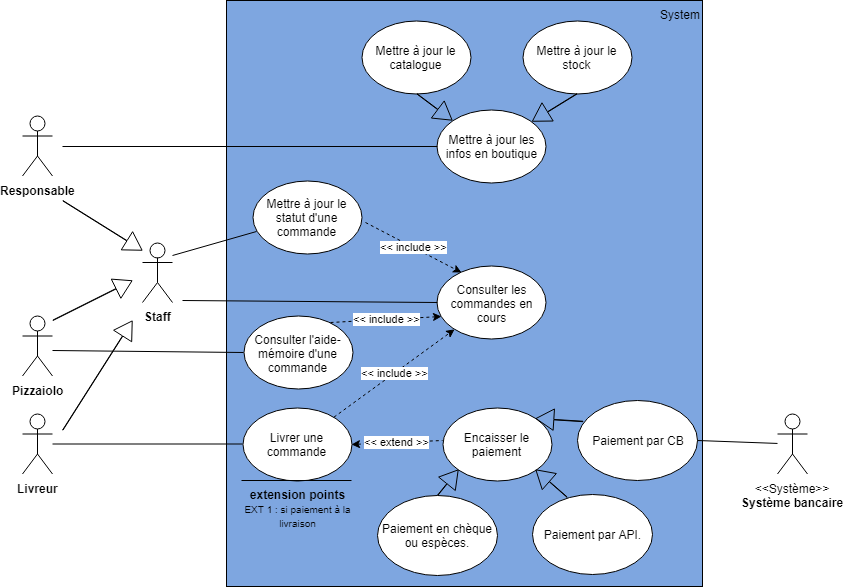

The diagram above was exported from draw.io. Its source (the exported page's mxGraphModel, read from the mxfile embedded in the PNG):
<mxGraphModel dx="2623" dy="1049" grid="1" gridSize="10" guides="1" tooltips="1" connect="1" arrows="1" fold="1" page="1" pageScale="1" pageWidth="827" pageHeight="1169" math="0" shadow="0">
  <root>
    <mxCell id="0" />
    <mxCell id="1" parent="0" />
    <mxCell id="PDg_qJi8dnUgFGWDyUM6-1" value="&lt;div style=&quot;text-align: left&quot;&gt;&lt;span&gt;System&lt;/span&gt;&lt;/div&gt;" style="whiteSpace=wrap;html=1;horizontal=1;fillColor=#7EA6E0;verticalAlign=top;labelPosition=center;verticalLabelPosition=middle;align=right;spacingLeft=325;" parent="1" vertex="1">
      <mxGeometry x="214" y="120" width="476" height="586" as="geometry" />
    </mxCell>
    <mxCell id="PDg_qJi8dnUgFGWDyUM6-2" value="&lt;b&gt;Responsable&lt;/b&gt;&lt;br&gt;" style="shape=umlActor;verticalLabelPosition=bottom;labelBackgroundColor=#ffffff;verticalAlign=top;html=1;outlineConnect=0;" parent="1" vertex="1">
      <mxGeometry x="10" y="235.5" width="30" height="60" as="geometry" />
    </mxCell>
    <mxCell id="PDg_qJi8dnUgFGWDyUM6-3" value="&lt;b&gt;Pizzaiolo&lt;/b&gt;" style="shape=umlActor;verticalLabelPosition=bottom;labelBackgroundColor=#ffffff;verticalAlign=top;html=1;outlineConnect=0;" parent="1" vertex="1">
      <mxGeometry x="10" y="435.5" width="30" height="60" as="geometry" />
    </mxCell>
    <mxCell id="PDg_qJi8dnUgFGWDyUM6-4" value="&lt;b&gt;Livreur&lt;br&gt;&lt;/b&gt;&lt;br&gt;" style="shape=umlActor;verticalLabelPosition=bottom;labelBackgroundColor=#ffffff;verticalAlign=top;html=1;outlineConnect=0;" parent="1" vertex="1">
      <mxGeometry x="10" y="533.5" width="30" height="60" as="geometry" />
    </mxCell>
    <mxCell id="PDg_qJi8dnUgFGWDyUM6-5" value="Consulter les commandes en cours" style="ellipse;whiteSpace=wrap;html=1;" parent="1" vertex="1">
      <mxGeometry x="424.5" y="385.5" width="109" height="73" as="geometry" />
    </mxCell>
    <mxCell id="PDg_qJi8dnUgFGWDyUM6-6" value="&amp;lt;&amp;lt; include &amp;gt;&amp;gt;" style="endArrow=classic;html=1;dashed=1;" parent="1" source="PDg_qJi8dnUgFGWDyUM6-9" target="PDg_qJi8dnUgFGWDyUM6-5" edge="1">
      <mxGeometry width="50" height="50" relative="1" as="geometry">
        <mxPoint x="490" y="581" as="sourcePoint" />
        <mxPoint x="810.8823529411766" y="161" as="targetPoint" />
      </mxGeometry>
    </mxCell>
    <mxCell id="PDg_qJi8dnUgFGWDyUM6-7" value="Consulter l'aide-mémoire d'une commande" style="ellipse;whiteSpace=wrap;html=1;" parent="1" vertex="1">
      <mxGeometry x="231" y="435.5" width="109" height="73" as="geometry" />
    </mxCell>
    <mxCell id="PDg_qJi8dnUgFGWDyUM6-9" value="Livrer une commande&lt;br&gt;" style="ellipse;whiteSpace=wrap;html=1;" parent="1" vertex="1">
      <mxGeometry x="230" y="527" width="109" height="73" as="geometry" />
    </mxCell>
    <mxCell id="PDg_qJi8dnUgFGWDyUM6-11" value="Mettre à jour le catalogue" style="ellipse;whiteSpace=wrap;html=1;" parent="1" vertex="1">
      <mxGeometry x="349" y="140" width="109" height="73" as="geometry" />
    </mxCell>
    <mxCell id="PDg_qJi8dnUgFGWDyUM6-12" value="Mettre à jour les infos en boutique&lt;br&gt;" style="ellipse;whiteSpace=wrap;html=1;" parent="1" vertex="1">
      <mxGeometry x="424.5" y="229" width="109" height="73" as="geometry" />
    </mxCell>
    <mxCell id="PDg_qJi8dnUgFGWDyUM6-13" value="" style="endArrow=none;html=1;endFill=0;entryX=0;entryY=0.5;entryDx=0;entryDy=0;" parent="1" target="PDg_qJi8dnUgFGWDyUM6-12" edge="1">
      <mxGeometry width="50" height="50" relative="1" as="geometry">
        <mxPoint x="50" y="266" as="sourcePoint" />
        <mxPoint x="180" y="268.66666666666674" as="targetPoint" />
      </mxGeometry>
    </mxCell>
    <mxCell id="PDg_qJi8dnUgFGWDyUM6-18" value="&amp;lt;&amp;lt; include &amp;gt;&amp;gt;" style="endArrow=classic;html=1;dashed=1;exitX=0.799;exitY=0.091;exitDx=0;exitDy=0;entryX=0.041;entryY=0.688;entryDx=0;entryDy=0;exitPerimeter=0;entryPerimeter=0;" parent="1" source="PDg_qJi8dnUgFGWDyUM6-7" target="PDg_qJi8dnUgFGWDyUM6-5" edge="1">
      <mxGeometry width="50" height="50" relative="1" as="geometry">
        <mxPoint x="459" y="539.5" as="sourcePoint" />
        <mxPoint x="353.84100690577134" y="492.7523164179113" as="targetPoint" />
      </mxGeometry>
    </mxCell>
    <mxCell id="PDg_qJi8dnUgFGWDyUM6-20" value="" style="endArrow=none;html=1;endFill=0;entryX=0;entryY=0.5;entryDx=0;entryDy=0;" parent="1" target="PDg_qJi8dnUgFGWDyUM6-7" edge="1">
      <mxGeometry width="50" height="50" relative="1" as="geometry">
        <mxPoint x="40" y="470" as="sourcePoint" />
        <mxPoint x="161" y="354.5" as="targetPoint" />
      </mxGeometry>
    </mxCell>
    <mxCell id="PDg_qJi8dnUgFGWDyUM6-21" value="" style="endArrow=none;html=1;endFill=0;" parent="1" source="PDg_qJi8dnUgFGWDyUM6-4" target="PDg_qJi8dnUgFGWDyUM6-9" edge="1">
      <mxGeometry width="50" height="50" relative="1" as="geometry">
        <mxPoint x="50" y="445.5" as="sourcePoint" />
        <mxPoint x="150" y="582.5" as="targetPoint" />
      </mxGeometry>
    </mxCell>
    <mxCell id="PDg_qJi8dnUgFGWDyUM6-23" value="" style="endArrow=none;html=1;endFill=0;entryX=0;entryY=0.5;entryDx=0;entryDy=0;" parent="1" target="PDg_qJi8dnUgFGWDyUM6-5" edge="1">
      <mxGeometry width="50" height="50" relative="1" as="geometry">
        <mxPoint x="170" y="420" as="sourcePoint" />
        <mxPoint x="313" y="662.5" as="targetPoint" />
      </mxGeometry>
    </mxCell>
    <mxCell id="PDg_qJi8dnUgFGWDyUM6-25" value="Mettre à jour le stock" style="ellipse;whiteSpace=wrap;html=1;" parent="1" vertex="1">
      <mxGeometry x="510" y="140" width="109" height="73" as="geometry" />
    </mxCell>
    <mxCell id="PDg_qJi8dnUgFGWDyUM6-30" value="" style="shape=flexArrow;endArrow=classic;html=1;width=0.4;endSize=5.616;exitX=0.5;exitY=1;exitDx=0;exitDy=0;" parent="1" source="PDg_qJi8dnUgFGWDyUM6-25" target="PDg_qJi8dnUgFGWDyUM6-12" edge="1">
      <mxGeometry width="50" height="50" relative="1" as="geometry">
        <mxPoint x="671.5714285714289" y="644.5" as="sourcePoint" />
        <mxPoint x="730.1428571428573" y="568.7857142857144" as="targetPoint" />
      </mxGeometry>
    </mxCell>
    <mxCell id="PDg_qJi8dnUgFGWDyUM6-31" value="" style="shape=flexArrow;endArrow=classic;html=1;width=0.4;endSize=5.616;exitX=0.5;exitY=1;exitDx=0;exitDy=0;entryX=0;entryY=0;entryDx=0;entryDy=0;" parent="1" source="PDg_qJi8dnUgFGWDyUM6-11" target="PDg_qJi8dnUgFGWDyUM6-12" edge="1">
      <mxGeometry width="50" height="50" relative="1" as="geometry">
        <mxPoint x="384" y="336.5" as="sourcePoint" />
        <mxPoint x="355" y="312.5" as="targetPoint" />
      </mxGeometry>
    </mxCell>
    <mxCell id="PDg_qJi8dnUgFGWDyUM6-38" value="Mettre à jour le statut d'une commande" style="ellipse;whiteSpace=wrap;html=1;" parent="1" vertex="1">
      <mxGeometry x="240" y="300" width="109" height="73" as="geometry" />
    </mxCell>
    <mxCell id="PDg_qJi8dnUgFGWDyUM6-39" value="" style="endArrow=none;html=1;endFill=0;entryX=0.041;entryY=0.704;entryDx=0;entryDy=0;entryPerimeter=0;" parent="1" target="PDg_qJi8dnUgFGWDyUM6-38" edge="1">
      <mxGeometry width="50" height="50" relative="1" as="geometry">
        <mxPoint x="160" y="375" as="sourcePoint" />
        <mxPoint x="217" y="201.5" as="targetPoint" />
      </mxGeometry>
    </mxCell>
    <mxCell id="PDg_qJi8dnUgFGWDyUM6-41" value="&amp;lt;&amp;lt; include &amp;gt;&amp;gt;" style="endArrow=classic;html=1;dashed=1;exitX=1.035;exitY=0.577;exitDx=0;exitDy=0;entryX=0.229;entryY=0.095;entryDx=0;entryDy=0;exitPerimeter=0;entryPerimeter=0;" parent="1" source="PDg_qJi8dnUgFGWDyUM6-38" target="PDg_qJi8dnUgFGWDyUM6-5" edge="1">
      <mxGeometry width="50" height="50" relative="1" as="geometry">
        <mxPoint x="448.42857142857133" y="592.5" as="sourcePoint" />
        <mxPoint x="341.9699094579371" y="501.30606961543765" as="targetPoint" />
      </mxGeometry>
    </mxCell>
    <mxCell id="jUy-g6wFrpEkzIv5h6xq-1" value="Encaisser le paiement&lt;br&gt;" style="ellipse;whiteSpace=wrap;html=1;" parent="1" vertex="1">
      <mxGeometry x="430" y="527" width="109" height="73" as="geometry" />
    </mxCell>
    <mxCell id="jUy-g6wFrpEkzIv5h6xq-3" value="Paiement par CB" style="ellipse;whiteSpace=wrap;html=1;" parent="1" vertex="1">
      <mxGeometry x="564.5" y="520" width="120" height="80" as="geometry" />
    </mxCell>
    <mxCell id="jUy-g6wFrpEkzIv5h6xq-4" value="Paiement par API." style="ellipse;whiteSpace=wrap;html=1;" parent="1" vertex="1">
      <mxGeometry x="520" y="613.5" width="120" height="80" as="geometry" />
    </mxCell>
    <mxCell id="jUy-g6wFrpEkzIv5h6xq-5" value="" style="shape=flexArrow;endArrow=classic;html=1;width=0.4;endSize=5.616;exitX=0.292;exitY=0.044;exitDx=0;exitDy=0;entryX=1;entryY=1;entryDx=0;entryDy=0;exitPerimeter=0;" parent="1" source="jUy-g6wFrpEkzIv5h6xq-4" target="jUy-g6wFrpEkzIv5h6xq-1" edge="1">
      <mxGeometry width="50" height="50" relative="1" as="geometry">
        <mxPoint x="249.29411764705878" y="449.82352941176464" as="sourcePoint" />
        <mxPoint x="460" y="640" as="targetPoint" />
      </mxGeometry>
    </mxCell>
    <mxCell id="jUy-g6wFrpEkzIv5h6xq-6" value="" style="shape=flexArrow;endArrow=classic;html=1;width=0.4;endSize=5.616;exitX=0.056;exitY=0.259;exitDx=0;exitDy=0;entryX=1;entryY=0;entryDx=0;entryDy=0;exitPerimeter=0;" parent="1" source="jUy-g6wFrpEkzIv5h6xq-3" target="jUy-g6wFrpEkzIv5h6xq-1" edge="1">
      <mxGeometry width="50" height="50" relative="1" as="geometry">
        <mxPoint x="781.0588235294117" y="599.2352941176471" as="sourcePoint" />
        <mxPoint x="588" y="582" as="targetPoint" />
      </mxGeometry>
    </mxCell>
    <mxCell id="jUy-g6wFrpEkzIv5h6xq-9" value="&lt;b&gt;Staff&lt;/b&gt;" style="shape=umlActor;verticalLabelPosition=bottom;labelBackgroundColor=#ffffff;verticalAlign=top;html=1;outlineConnect=0;" parent="1" vertex="1">
      <mxGeometry x="130" y="362" width="30" height="60" as="geometry" />
    </mxCell>
    <mxCell id="jUy-g6wFrpEkzIv5h6xq-10" value="" style="shape=flexArrow;endArrow=classic;html=1;width=0.4;endSize=5.616;" parent="1" edge="1">
      <mxGeometry width="50" height="50" relative="1" as="geometry">
        <mxPoint x="50" y="320" as="sourcePoint" />
        <mxPoint x="130" y="370" as="targetPoint" />
      </mxGeometry>
    </mxCell>
    <mxCell id="jUy-g6wFrpEkzIv5h6xq-11" value="" style="shape=flexArrow;endArrow=classic;html=1;width=0.4;endSize=5.616;" parent="1" edge="1">
      <mxGeometry width="50" height="50" relative="1" as="geometry">
        <mxPoint x="40" y="440" as="sourcePoint" />
        <mxPoint x="120" y="400" as="targetPoint" />
      </mxGeometry>
    </mxCell>
    <mxCell id="jUy-g6wFrpEkzIv5h6xq-12" value="" style="shape=flexArrow;endArrow=classic;html=1;width=0.4;endSize=5.616;" parent="1" edge="1">
      <mxGeometry width="50" height="50" relative="1" as="geometry">
        <mxPoint x="50" y="550" as="sourcePoint" />
        <mxPoint x="120" y="440" as="targetPoint" />
      </mxGeometry>
    </mxCell>
    <mxCell id="jUy-g6wFrpEkzIv5h6xq-21" value="&lt;b&gt;extension points&lt;/b&gt;&lt;br&gt;&lt;font style=&quot;font-size: 10px&quot;&gt;EXT 1 : si paiement à la livraison&lt;/font&gt;&lt;br&gt;" style="text;html=1;strokeColor=none;fillColor=none;align=center;verticalAlign=middle;whiteSpace=wrap;rounded=0;" parent="1" vertex="1">
      <mxGeometry x="230" y="600" width="110" height="55" as="geometry" />
    </mxCell>
    <mxCell id="jUy-g6wFrpEkzIv5h6xq-22" value="&amp;lt;&amp;lt; extend &amp;gt;&amp;gt;" style="endArrow=none;html=1;dashed=1;exitX=1;exitY=0.5;exitDx=0;exitDy=0;entryX=-0.004;entryY=0.447;entryDx=0;entryDy=0;entryPerimeter=0;startArrow=classic;startFill=1;endFill=0;" parent="1" source="PDg_qJi8dnUgFGWDyUM6-9" target="jUy-g6wFrpEkzIv5h6xq-1" edge="1">
      <mxGeometry width="50" height="50" relative="1" as="geometry">
        <mxPoint x="449.51724137931024" y="544.2413793103449" as="sourcePoint" />
        <mxPoint x="448.7401292476461" y="475.49964564216543" as="targetPoint" />
      </mxGeometry>
    </mxCell>
    <mxCell id="jUy-g6wFrpEkzIv5h6xq-23" value="" style="endArrow=none;html=1;" parent="1" edge="1">
      <mxGeometry width="50" height="50" relative="1" as="geometry">
        <mxPoint x="229" y="600" as="sourcePoint" />
        <mxPoint x="339" y="600" as="targetPoint" />
      </mxGeometry>
    </mxCell>
    <mxCell id="jUy-g6wFrpEkzIv5h6xq-2" value="&amp;lt;&amp;lt;Système&amp;gt;&amp;gt;&lt;br&gt;&lt;b&gt;Système bancaire&lt;br&gt;&lt;/b&gt;&lt;br&gt;" style="shape=umlActor;verticalLabelPosition=bottom;labelBackgroundColor=#ffffff;verticalAlign=top;html=1;outlineConnect=0;" parent="1" vertex="1">
      <mxGeometry x="765" y="533.5" width="30" height="60" as="geometry" />
    </mxCell>
    <mxCell id="oqu8SQE3jfqQ1pkJ68kc-2" value="" style="endArrow=none;html=1;endFill=0;exitX=1;exitY=0.5;exitDx=0;exitDy=0;" parent="1" source="jUy-g6wFrpEkzIv5h6xq-3" target="jUy-g6wFrpEkzIv5h6xq-2" edge="1">
      <mxGeometry width="50" height="50" relative="1" as="geometry">
        <mxPoint x="659" y="657" as="sourcePoint" />
        <mxPoint x="884" y="643" as="targetPoint" />
      </mxGeometry>
    </mxCell>
    <mxCell id="qJL8Mgn22R7FSUOt0Bgp-1" value="Paiement en chèque ou espèces." style="ellipse;whiteSpace=wrap;html=1;" parent="1" vertex="1">
      <mxGeometry x="364.5" y="615" width="120" height="80" as="geometry" />
    </mxCell>
    <mxCell id="qJL8Mgn22R7FSUOt0Bgp-2" value="" style="shape=flexArrow;endArrow=classic;html=1;width=0.4;endSize=5.616;exitX=0.5;exitY=0;exitDx=0;exitDy=0;entryX=0;entryY=1;entryDx=0;entryDy=0;" parent="1" source="qJL8Mgn22R7FSUOt0Bgp-1" target="jUy-g6wFrpEkzIv5h6xq-1" edge="1">
      <mxGeometry width="50" height="50" relative="1" as="geometry">
        <mxPoint x="604" y="536" as="sourcePoint" />
        <mxPoint x="533" y="548" as="targetPoint" />
      </mxGeometry>
    </mxCell>
  </root>
</mxGraphModel>